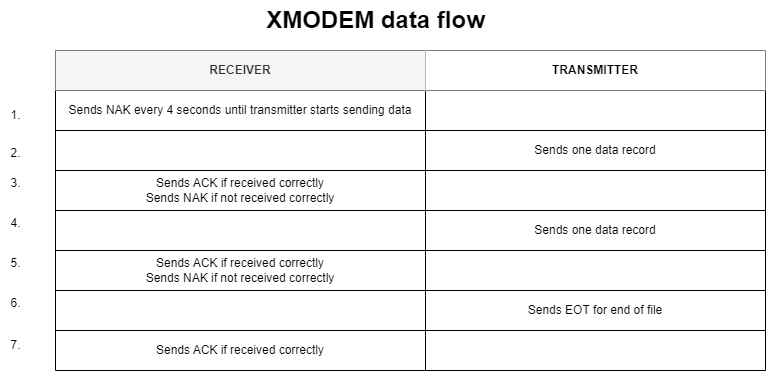

The diagram above was exported from draw.io. Its source (the exported page's mxGraphModel, read from the mxfile embedded in the PNG):
<mxGraphModel dx="1098" dy="658" grid="1" gridSize="10" guides="1" tooltips="1" connect="1" arrows="1" fold="1" page="1" pageScale="1" pageWidth="1654" pageHeight="1169" math="0" shadow="0">
  <root>
    <mxCell id="0" />
    <mxCell id="1" parent="0" />
    <mxCell id="2" value="" style="shape=table;startSize=0;container=1;collapsible=0;childLayout=tableLayout;" vertex="1" parent="1">
      <mxGeometry x="320" y="650" width="710" height="320" as="geometry" />
    </mxCell>
    <mxCell id="3" value="" style="shape=tableRow;horizontal=0;startSize=0;swimlaneHead=0;swimlaneBody=0;strokeColor=inherit;top=0;left=0;bottom=0;right=0;collapsible=0;dropTarget=0;fillColor=none;points=[[0,0.5],[1,0.5]];portConstraint=eastwest;" vertex="1" parent="2">
      <mxGeometry width="710" height="40" as="geometry" />
    </mxCell>
    <mxCell id="4" value="&lt;b&gt;RECEIVER&lt;span style=&quot;white-space: pre;&quot;&gt;&#09;&lt;/span&gt;&lt;/b&gt;" style="shape=partialRectangle;html=1;whiteSpace=wrap;connectable=0;strokeColor=#666666;overflow=hidden;fillColor=#f5f5f5;top=0;left=0;bottom=0;right=0;pointerEvents=1;fontColor=#333333;" vertex="1" parent="3">
      <mxGeometry width="370" height="40" as="geometry">
        <mxRectangle width="370" height="40" as="alternateBounds" />
      </mxGeometry>
    </mxCell>
    <mxCell id="5" value="&lt;b&gt;TRANSMITTER&lt;/b&gt;" style="shape=partialRectangle;html=1;whiteSpace=wrap;connectable=0;overflow=hidden;top=0;left=0;bottom=0;right=0;pointerEvents=1;" vertex="1" parent="3">
      <mxGeometry x="370" width="340" height="40" as="geometry">
        <mxRectangle width="340" height="40" as="alternateBounds" />
      </mxGeometry>
    </mxCell>
    <mxCell id="6" value="" style="shape=tableRow;horizontal=0;startSize=0;swimlaneHead=0;swimlaneBody=0;strokeColor=inherit;top=0;left=0;bottom=0;right=0;collapsible=0;dropTarget=0;fillColor=none;points=[[0,0.5],[1,0.5]];portConstraint=eastwest;" vertex="1" parent="2">
      <mxGeometry y="40" width="710" height="40" as="geometry" />
    </mxCell>
    <mxCell id="7" value="Sends NAK every 4 seconds until transmitter starts sending data&lt;span style=&quot;white-space: pre;&quot;&gt;&#09;&lt;/span&gt;" style="shape=partialRectangle;html=1;whiteSpace=wrap;connectable=0;strokeColor=inherit;overflow=hidden;fillColor=none;top=0;left=0;bottom=0;right=0;pointerEvents=1;" vertex="1" parent="6">
      <mxGeometry width="370" height="40" as="geometry">
        <mxRectangle width="370" height="40" as="alternateBounds" />
      </mxGeometry>
    </mxCell>
    <mxCell id="8" value="" style="shape=partialRectangle;html=1;whiteSpace=wrap;connectable=0;strokeColor=inherit;overflow=hidden;fillColor=none;top=0;left=0;bottom=0;right=0;pointerEvents=1;" vertex="1" parent="6">
      <mxGeometry x="370" width="340" height="40" as="geometry">
        <mxRectangle width="340" height="40" as="alternateBounds" />
      </mxGeometry>
    </mxCell>
    <mxCell id="9" value="" style="shape=tableRow;horizontal=0;startSize=0;swimlaneHead=0;swimlaneBody=0;strokeColor=inherit;top=0;left=0;bottom=0;right=0;collapsible=0;dropTarget=0;fillColor=none;points=[[0,0.5],[1,0.5]];portConstraint=eastwest;" vertex="1" parent="2">
      <mxGeometry y="80" width="710" height="40" as="geometry" />
    </mxCell>
    <mxCell id="10" value="" style="shape=partialRectangle;html=1;whiteSpace=wrap;connectable=0;strokeColor=inherit;overflow=hidden;fillColor=none;top=0;left=0;bottom=0;right=0;pointerEvents=1;" vertex="1" parent="9">
      <mxGeometry width="370" height="40" as="geometry">
        <mxRectangle width="370" height="40" as="alternateBounds" />
      </mxGeometry>
    </mxCell>
    <mxCell id="11" value="Sends one data record" style="shape=partialRectangle;html=1;whiteSpace=wrap;connectable=0;strokeColor=inherit;overflow=hidden;fillColor=none;top=0;left=0;bottom=0;right=0;pointerEvents=1;" vertex="1" parent="9">
      <mxGeometry x="370" width="340" height="40" as="geometry">
        <mxRectangle width="340" height="40" as="alternateBounds" />
      </mxGeometry>
    </mxCell>
    <mxCell id="12" value="" style="shape=tableRow;horizontal=0;startSize=0;swimlaneHead=0;swimlaneBody=0;strokeColor=inherit;top=0;left=0;bottom=0;right=0;collapsible=0;dropTarget=0;fillColor=none;points=[[0,0.5],[1,0.5]];portConstraint=eastwest;" vertex="1" parent="2">
      <mxGeometry y="120" width="710" height="40" as="geometry" />
    </mxCell>
    <mxCell id="13" value="Sends ACK if received correctly&lt;br&gt;Sends NAK if not received correctly" style="shape=partialRectangle;html=1;whiteSpace=wrap;connectable=0;strokeColor=inherit;overflow=hidden;fillColor=none;top=0;left=0;bottom=0;right=0;pointerEvents=1;" vertex="1" parent="12">
      <mxGeometry width="370" height="40" as="geometry">
        <mxRectangle width="370" height="40" as="alternateBounds" />
      </mxGeometry>
    </mxCell>
    <mxCell id="14" value="" style="shape=partialRectangle;html=1;whiteSpace=wrap;connectable=0;strokeColor=inherit;overflow=hidden;fillColor=none;top=0;left=0;bottom=0;right=0;pointerEvents=1;" vertex="1" parent="12">
      <mxGeometry x="370" width="340" height="40" as="geometry">
        <mxRectangle width="340" height="40" as="alternateBounds" />
      </mxGeometry>
    </mxCell>
    <mxCell id="15" value="" style="shape=tableRow;horizontal=0;startSize=0;swimlaneHead=0;swimlaneBody=0;strokeColor=inherit;top=0;left=0;bottom=0;right=0;collapsible=0;dropTarget=0;fillColor=none;points=[[0,0.5],[1,0.5]];portConstraint=eastwest;" vertex="1" parent="2">
      <mxGeometry y="160" width="710" height="40" as="geometry" />
    </mxCell>
    <mxCell id="16" value="" style="shape=partialRectangle;html=1;whiteSpace=wrap;connectable=0;strokeColor=inherit;overflow=hidden;fillColor=none;top=0;left=0;bottom=0;right=0;pointerEvents=1;" vertex="1" parent="15">
      <mxGeometry width="370" height="40" as="geometry">
        <mxRectangle width="370" height="40" as="alternateBounds" />
      </mxGeometry>
    </mxCell>
    <mxCell id="17" value="Sends one data record" style="shape=partialRectangle;html=1;whiteSpace=wrap;connectable=0;strokeColor=inherit;overflow=hidden;fillColor=none;top=0;left=0;bottom=0;right=0;pointerEvents=1;" vertex="1" parent="15">
      <mxGeometry x="370" width="340" height="40" as="geometry">
        <mxRectangle width="340" height="40" as="alternateBounds" />
      </mxGeometry>
    </mxCell>
    <mxCell id="18" value="" style="shape=tableRow;horizontal=0;startSize=0;swimlaneHead=0;swimlaneBody=0;strokeColor=inherit;top=0;left=0;bottom=0;right=0;collapsible=0;dropTarget=0;fillColor=none;points=[[0,0.5],[1,0.5]];portConstraint=eastwest;" vertex="1" parent="2">
      <mxGeometry y="200" width="710" height="40" as="geometry" />
    </mxCell>
    <mxCell id="19" value="Sends ACK if received correctly&lt;br style=&quot;border-color: var(--border-color);&quot;&gt;Sends NAK if not received correctly" style="shape=partialRectangle;html=1;whiteSpace=wrap;connectable=0;strokeColor=inherit;overflow=hidden;fillColor=none;top=0;left=0;bottom=0;right=0;pointerEvents=1;" vertex="1" parent="18">
      <mxGeometry width="370" height="40" as="geometry">
        <mxRectangle width="370" height="40" as="alternateBounds" />
      </mxGeometry>
    </mxCell>
    <mxCell id="20" value="" style="shape=partialRectangle;html=1;whiteSpace=wrap;connectable=0;strokeColor=inherit;overflow=hidden;fillColor=none;top=0;left=0;bottom=0;right=0;pointerEvents=1;" vertex="1" parent="18">
      <mxGeometry x="370" width="340" height="40" as="geometry">
        <mxRectangle width="340" height="40" as="alternateBounds" />
      </mxGeometry>
    </mxCell>
    <mxCell id="21" value="" style="shape=tableRow;horizontal=0;startSize=0;swimlaneHead=0;swimlaneBody=0;strokeColor=inherit;top=0;left=0;bottom=0;right=0;collapsible=0;dropTarget=0;fillColor=none;points=[[0,0.5],[1,0.5]];portConstraint=eastwest;" vertex="1" parent="2">
      <mxGeometry y="240" width="710" height="40" as="geometry" />
    </mxCell>
    <mxCell id="22" value="" style="shape=partialRectangle;html=1;whiteSpace=wrap;connectable=0;strokeColor=inherit;overflow=hidden;fillColor=none;top=0;left=0;bottom=0;right=0;pointerEvents=1;" vertex="1" parent="21">
      <mxGeometry width="370" height="40" as="geometry">
        <mxRectangle width="370" height="40" as="alternateBounds" />
      </mxGeometry>
    </mxCell>
    <mxCell id="23" value="Sends EOT for end of file" style="shape=partialRectangle;html=1;whiteSpace=wrap;connectable=0;strokeColor=inherit;overflow=hidden;fillColor=none;top=0;left=0;bottom=0;right=0;pointerEvents=1;" vertex="1" parent="21">
      <mxGeometry x="370" width="340" height="40" as="geometry">
        <mxRectangle width="340" height="40" as="alternateBounds" />
      </mxGeometry>
    </mxCell>
    <mxCell id="24" value="" style="shape=tableRow;horizontal=0;startSize=0;swimlaneHead=0;swimlaneBody=0;strokeColor=inherit;top=0;left=0;bottom=0;right=0;collapsible=0;dropTarget=0;fillColor=none;points=[[0,0.5],[1,0.5]];portConstraint=eastwest;" vertex="1" parent="2">
      <mxGeometry y="280" width="710" height="40" as="geometry" />
    </mxCell>
    <mxCell id="25" value="Sends ACK if received correctly" style="shape=partialRectangle;html=1;whiteSpace=wrap;connectable=0;strokeColor=inherit;overflow=hidden;fillColor=none;top=0;left=0;bottom=0;right=0;pointerEvents=1;" vertex="1" parent="24">
      <mxGeometry width="370" height="40" as="geometry">
        <mxRectangle width="370" height="40" as="alternateBounds" />
      </mxGeometry>
    </mxCell>
    <mxCell id="26" value="" style="shape=partialRectangle;html=1;whiteSpace=wrap;connectable=0;strokeColor=inherit;overflow=hidden;fillColor=none;top=0;left=0;bottom=0;right=0;pointerEvents=1;" vertex="1" parent="24">
      <mxGeometry x="370" width="340" height="40" as="geometry">
        <mxRectangle width="340" height="40" as="alternateBounds" />
      </mxGeometry>
    </mxCell>
    <mxCell id="27" value="1." style="text;html=1;align=center;verticalAlign=middle;resizable=0;points=[];autosize=1;strokeColor=none;fillColor=none;" vertex="1" parent="1">
      <mxGeometry x="265" y="700" width="30" height="30" as="geometry" />
    </mxCell>
    <mxCell id="28" value="2." style="text;html=1;align=center;verticalAlign=middle;resizable=0;points=[];autosize=1;strokeColor=none;fillColor=none;" vertex="1" parent="1">
      <mxGeometry x="265" y="738" width="30" height="30" as="geometry" />
    </mxCell>
    <mxCell id="29" value="3." style="text;html=1;align=center;verticalAlign=middle;resizable=0;points=[];autosize=1;strokeColor=none;fillColor=none;" vertex="1" parent="1">
      <mxGeometry x="265" y="768" width="30" height="30" as="geometry" />
    </mxCell>
    <mxCell id="30" value="4." style="text;html=1;align=center;verticalAlign=middle;resizable=0;points=[];autosize=1;strokeColor=none;fillColor=none;" vertex="1" parent="1">
      <mxGeometry x="265" y="808" width="30" height="30" as="geometry" />
    </mxCell>
    <mxCell id="31" value="5." style="text;html=1;align=center;verticalAlign=middle;resizable=0;points=[];autosize=1;strokeColor=none;fillColor=none;" vertex="1" parent="1">
      <mxGeometry x="265" y="848" width="30" height="30" as="geometry" />
    </mxCell>
    <mxCell id="32" value="6." style="text;html=1;align=center;verticalAlign=middle;resizable=0;points=[];autosize=1;strokeColor=none;fillColor=none;" vertex="1" parent="1">
      <mxGeometry x="265" y="888" width="30" height="30" as="geometry" />
    </mxCell>
    <mxCell id="33" value="7." style="text;html=1;align=center;verticalAlign=middle;resizable=0;points=[];autosize=1;strokeColor=none;fillColor=none;" vertex="1" parent="1">
      <mxGeometry x="265" y="930" width="30" height="30" as="geometry" />
    </mxCell>
    <mxCell id="34" value="XMODEM data flow" style="text;strokeColor=none;fillColor=none;html=1;fontSize=24;fontStyle=1;verticalAlign=middle;align=center;" vertex="1" parent="1">
      <mxGeometry x="590" y="600" width="100" height="40" as="geometry" />
    </mxCell>
  </root>
</mxGraphModel>